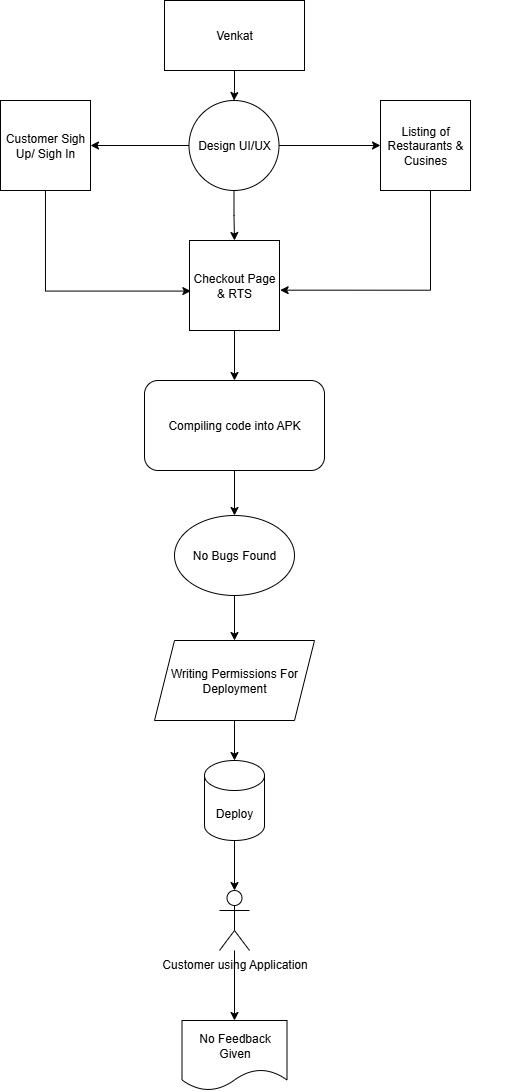

The diagram above was exported from draw.io. Its source (the exported page's mxGraphModel, read from the mxfile embedded in the PNG):
<mxGraphModel dx="906" dy="529" grid="1" gridSize="10" guides="1" tooltips="1" connect="1" arrows="1" fold="1" page="1" pageScale="1" pageWidth="827" pageHeight="1169" math="0" shadow="0">
  <root>
    <mxCell id="0" />
    <mxCell id="1" parent="0" />
    <mxCell id="bT_z1YiO4GUs11WgCvw--20" value="" style="edgeStyle=orthogonalEdgeStyle;rounded=0;orthogonalLoop=1;jettySize=auto;html=1;" edge="1" parent="1" source="bT_z1YiO4GUs11WgCvw--1" target="bT_z1YiO4GUs11WgCvw--2">
      <mxGeometry relative="1" as="geometry" />
    </mxCell>
    <mxCell id="bT_z1YiO4GUs11WgCvw--1" value="Venkat" style="rounded=0;whiteSpace=wrap;html=1;" vertex="1" parent="1">
      <mxGeometry x="344" y="30" width="140" height="70" as="geometry" />
    </mxCell>
    <mxCell id="bT_z1YiO4GUs11WgCvw--21" value="" style="edgeStyle=orthogonalEdgeStyle;rounded=0;orthogonalLoop=1;jettySize=auto;html=1;" edge="1" parent="1" source="bT_z1YiO4GUs11WgCvw--2" target="bT_z1YiO4GUs11WgCvw--3">
      <mxGeometry relative="1" as="geometry" />
    </mxCell>
    <mxCell id="bT_z1YiO4GUs11WgCvw--22" value="" style="edgeStyle=orthogonalEdgeStyle;rounded=0;orthogonalLoop=1;jettySize=auto;html=1;" edge="1" parent="1" source="bT_z1YiO4GUs11WgCvw--2" target="bT_z1YiO4GUs11WgCvw--4">
      <mxGeometry relative="1" as="geometry" />
    </mxCell>
    <mxCell id="bT_z1YiO4GUs11WgCvw--23" value="" style="edgeStyle=orthogonalEdgeStyle;rounded=0;orthogonalLoop=1;jettySize=auto;html=1;" edge="1" parent="1" source="bT_z1YiO4GUs11WgCvw--2" target="bT_z1YiO4GUs11WgCvw--5">
      <mxGeometry relative="1" as="geometry" />
    </mxCell>
    <mxCell id="bT_z1YiO4GUs11WgCvw--2" value="Design UI/UX" style="ellipse;whiteSpace=wrap;html=1;aspect=fixed;" vertex="1" parent="1">
      <mxGeometry x="368.5" y="130" width="90" height="90" as="geometry" />
    </mxCell>
    <mxCell id="bT_z1YiO4GUs11WgCvw--33" style="edgeStyle=orthogonalEdgeStyle;rounded=0;orthogonalLoop=1;jettySize=auto;html=1;entryX=0.015;entryY=0.562;entryDx=0;entryDy=0;entryPerimeter=0;" edge="1" parent="1" source="bT_z1YiO4GUs11WgCvw--3" target="bT_z1YiO4GUs11WgCvw--5">
      <mxGeometry relative="1" as="geometry">
        <mxPoint x="360" y="320" as="targetPoint" />
        <Array as="points">
          <mxPoint x="225" y="321" />
        </Array>
      </mxGeometry>
    </mxCell>
    <mxCell id="bT_z1YiO4GUs11WgCvw--3" value="Customer Sigh Up/ Sigh In" style="whiteSpace=wrap;html=1;aspect=fixed;" vertex="1" parent="1">
      <mxGeometry x="180" y="130" width="90" height="90" as="geometry" />
    </mxCell>
    <mxCell id="bT_z1YiO4GUs11WgCvw--4" value="Listing of Restaurants &amp;amp; Cusines" style="whiteSpace=wrap;html=1;aspect=fixed;" vertex="1" parent="1">
      <mxGeometry x="560" y="130" width="90" height="90" as="geometry" />
    </mxCell>
    <mxCell id="bT_z1YiO4GUs11WgCvw--24" value="" style="edgeStyle=orthogonalEdgeStyle;rounded=0;orthogonalLoop=1;jettySize=auto;html=1;" edge="1" parent="1" source="bT_z1YiO4GUs11WgCvw--5" target="bT_z1YiO4GUs11WgCvw--6">
      <mxGeometry relative="1" as="geometry" />
    </mxCell>
    <mxCell id="bT_z1YiO4GUs11WgCvw--5" value="Checkout Page &amp;amp; RTS" style="whiteSpace=wrap;html=1;aspect=fixed;" vertex="1" parent="1">
      <mxGeometry x="369" y="270" width="90" height="90" as="geometry" />
    </mxCell>
    <mxCell id="bT_z1YiO4GUs11WgCvw--38" value="" style="edgeStyle=orthogonalEdgeStyle;rounded=0;orthogonalLoop=1;jettySize=auto;html=1;entryX=0.5;entryY=0;entryDx=0;entryDy=0;" edge="1" parent="1" source="bT_z1YiO4GUs11WgCvw--6" target="bT_z1YiO4GUs11WgCvw--7">
      <mxGeometry relative="1" as="geometry" />
    </mxCell>
    <mxCell id="bT_z1YiO4GUs11WgCvw--6" value="Compiling code into APK" style="rounded=1;whiteSpace=wrap;html=1;" vertex="1" parent="1">
      <mxGeometry x="324" y="410" width="180" height="90" as="geometry" />
    </mxCell>
    <mxCell id="bT_z1YiO4GUs11WgCvw--35" value="" style="edgeStyle=orthogonalEdgeStyle;rounded=0;orthogonalLoop=1;jettySize=auto;html=1;" edge="1" parent="1" source="bT_z1YiO4GUs11WgCvw--7" target="bT_z1YiO4GUs11WgCvw--12">
      <mxGeometry relative="1" as="geometry" />
    </mxCell>
    <mxCell id="bT_z1YiO4GUs11WgCvw--7" value="No Bugs Found" style="ellipse;whiteSpace=wrap;html=1;" vertex="1" parent="1">
      <mxGeometry x="354" y="545" width="120" height="80" as="geometry" />
    </mxCell>
    <mxCell id="bT_z1YiO4GUs11WgCvw--9" value="" style="text;html=1;align=center;verticalAlign=middle;resizable=0;points=[];autosize=1;" vertex="1" parent="1">
      <mxGeometry x="329" y="551" width="50" height="30" as="geometry" />
    </mxCell>
    <mxCell id="bT_z1YiO4GUs11WgCvw--10" value="" style="text;html=1;align=center;verticalAlign=middle;resizable=0;points=[];autosize=1;" vertex="1" parent="1">
      <mxGeometry x="660" y="629" width="50" height="30" as="geometry" />
    </mxCell>
    <mxCell id="bT_z1YiO4GUs11WgCvw--36" value="" style="edgeStyle=orthogonalEdgeStyle;rounded=0;orthogonalLoop=1;jettySize=auto;html=1;" edge="1" parent="1" source="bT_z1YiO4GUs11WgCvw--12" target="bT_z1YiO4GUs11WgCvw--13">
      <mxGeometry relative="1" as="geometry" />
    </mxCell>
    <mxCell id="bT_z1YiO4GUs11WgCvw--12" value="Writing Permissions For Deployment" style="shape=parallelogram;perimeter=parallelogramPerimeter;whiteSpace=wrap;html=1;fixedSize=1;" vertex="1" parent="1">
      <mxGeometry x="334" y="670" width="160" height="80" as="geometry" />
    </mxCell>
    <mxCell id="bT_z1YiO4GUs11WgCvw--39" value="" style="edgeStyle=orthogonalEdgeStyle;rounded=0;orthogonalLoop=1;jettySize=auto;html=1;" edge="1" parent="1" source="bT_z1YiO4GUs11WgCvw--13" target="bT_z1YiO4GUs11WgCvw--14">
      <mxGeometry relative="1" as="geometry" />
    </mxCell>
    <mxCell id="bT_z1YiO4GUs11WgCvw--13" value="Deploy" style="shape=cylinder3;whiteSpace=wrap;html=1;boundedLbl=1;backgroundOutline=1;size=15;" vertex="1" parent="1">
      <mxGeometry x="384" y="790" width="60" height="80" as="geometry" />
    </mxCell>
    <mxCell id="bT_z1YiO4GUs11WgCvw--19" value="" style="edgeStyle=orthogonalEdgeStyle;rounded=0;orthogonalLoop=1;jettySize=auto;html=1;" edge="1" parent="1" source="bT_z1YiO4GUs11WgCvw--14">
      <mxGeometry relative="1" as="geometry">
        <mxPoint x="414" y="1050" as="targetPoint" />
      </mxGeometry>
    </mxCell>
    <mxCell id="bT_z1YiO4GUs11WgCvw--14" value="Customer using Application" style="shape=umlActor;verticalLabelPosition=bottom;verticalAlign=top;html=1;outlineConnect=0;" vertex="1" parent="1">
      <mxGeometry x="399" y="920" width="30" height="60" as="geometry" />
    </mxCell>
    <mxCell id="bT_z1YiO4GUs11WgCvw--34" style="edgeStyle=orthogonalEdgeStyle;rounded=0;orthogonalLoop=1;jettySize=auto;html=1;entryX=1.007;entryY=0.552;entryDx=0;entryDy=0;entryPerimeter=0;" edge="1" parent="1" source="bT_z1YiO4GUs11WgCvw--4" target="bT_z1YiO4GUs11WgCvw--5">
      <mxGeometry relative="1" as="geometry">
        <Array as="points">
          <mxPoint x="610" y="320" />
        </Array>
      </mxGeometry>
    </mxCell>
    <mxCell id="bT_z1YiO4GUs11WgCvw--40" value="No Feedback Given" style="shape=document;whiteSpace=wrap;html=1;boundedLbl=1;" vertex="1" parent="1">
      <mxGeometry x="361.5" y="1050" width="105" height="70" as="geometry" />
    </mxCell>
  </root>
</mxGraphModel>